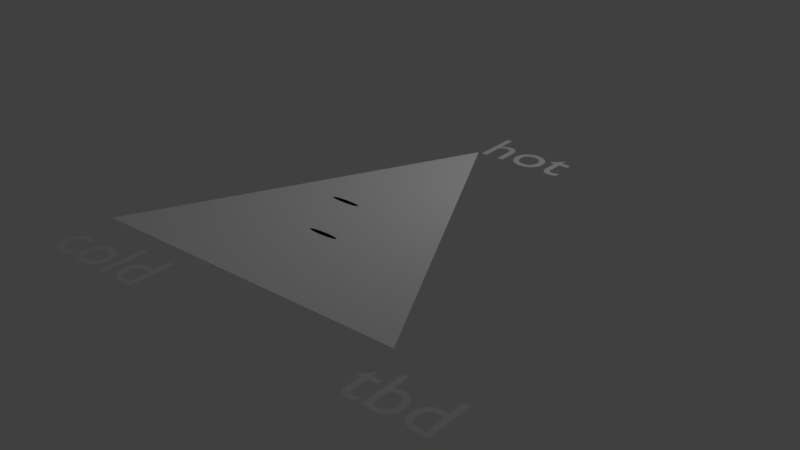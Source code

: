 # Source: oop.blend  (saved by Blender 2.79.0; exported with 4.5.12 LTS)
import bpy
from mathutils import Matrix  # noqa: F401  (used for matrix-valued properties, if any)

bpy.ops.wm.read_factory_settings(use_empty=True)
scene = bpy.context.scene
scene.name = 'Scene'

# ---- collections
col_collection_10 = bpy.data.collections.new('Collection 10'); scene.collection.children.link(col_collection_10)

# ---- materials (node trees are filled in below, after node groups)
mat_some_013 = bpy.data.materials.new('some.013')
mat_some_013.alpha_threshold = 0.0
mat_some_013.use_transparent_shadow = False
mat_some_013.diffuse_color = (0.3895, 0.7267, 0.4282, 1.0)
mat_some_013.roughness = 0.5
mat_some_012 = bpy.data.materials.new('some.012')
mat_some_012.alpha_threshold = 0.0
mat_some_012.use_transparent_shadow = False
mat_some_012.diffuse_color = (0.2351, 0.7343, 0.001877, 1.0)
mat_some_012.roughness = 0.5
mat_kernel_color_006 = bpy.data.materials.new('kernel_color.006')
mat_kernel_color_006.alpha_threshold = 0.0
mat_kernel_color_006.use_transparent_shadow = False
mat_kernel_color_006.diffuse_color = (1.0, 1.0, 1.0, 1.0)
mat_kernel_color_006.roughness = 0.5

# ---- material node trees

# ---- world
world_world = bpy.data.worlds.new('World'); scene.world = world_world
world_world.color = (0.05088, 0.05088, 0.05088)
world_world.use_sun_shadow = False
world_world.sun_shadow_jitter_overblur = 0.0
world_world.cycles.sampling_method = 'MANUAL'

# ---- cameras
cam_cam_006 = bpy.data.cameras.new('cam.006')
cam_cam_006.clip_end = 100.0
cam_cam_006.lens = 10.0
cam_cam_006.sensor_width = 32.0
cam_cam_006.sensor_height = 18.0
cam_cam_006.dof.focus_distance = 0.0
cam_cam_006.dof.aperture_fstop = 128.0
cam_cam_006.dof.aperture_blades = 6

# ---- lights
light_lampa_006 = bpy.data.lights.new('lampa.006', 'POINT')
light_lampa_006.transmission_factor = 0.0
light_lampa_006.energy = 100.0
light_lampa_006.shadow_buffer_clip_start = 0.5
light_lampa_006.shadow_soft_size = 0.1
light_lampa_006.shadow_maximum_resolution = 0.006
light_lampa_006.use_absolute_resolution = True

# ---- meshes
me_culture_2mesh_005 = bpy.data.meshes.new('culture_2Mesh.005')
me_culture_2mesh_005.from_pydata([(0.0, 0.0, 0.0), (0.0, 0.2, 0.0), (-0.03902, 0.1962, 0.0), (-0.07654, 0.1848, 0.0), (-0.1111, 0.1663, 0.0), (-0.1414, 0.1414, 0.0), (-0.1663, 0.1111, 0.0), (-0.1848, 0.07654, 0.0), (-0.1962, 0.03902, 0.0), (-0.2, 1.51e-08, 0.0), (-0.1962, -0.03902, 0.0), (-0.1848, -0.07654, 0.0), (-0.1663, -0.1111, 0.0), (-0.1414, -0.1414, 0.0), (-0.1111, -0.1663, 0.0), (-0.07654, -0.1848, 0.0), (-0.03902, -0.1962, 0.0), (6.517e-08, -0.2, 0.0), (0.03902, -0.1962, 0.0), (0.07654, -0.1848, 0.0), (0.1111, -0.1663, 0.0), (0.1414, -0.1414, 0.0), (0.1663, -0.1111, 0.0), (0.1848, -0.07654, 0.0), (0.1962, -0.03902, 0.0), (0.2, 1.931e-07, 0.0), (0.1962, 0.03902, 0.0), (0.1848, 0.07654, 0.0), (0.1663, 0.1111, 0.0), (0.1414, 0.1414, 0.0), (0.1111, 0.1663, 0.0), (0.07654, 0.1848, 0.0), (0.03902, 0.1962, 0.0)], [], [(0, 1, 2), (0, 2, 3), (0, 3, 4), (0, 4, 5), (0, 5, 6), (0, 6, 7), (0, 7, 8), (0, 8, 9), (0, 9, 10), (0, 10, 11), (0, 11, 12), (0, 12, 13), (0, 13, 14), (0, 14, 15), (0, 15, 16), (0, 16, 17), (0, 17, 18), (0, 18, 19), (0, 19, 20), (0, 20, 21), (0, 21, 22), (0, 22, 23), (0, 23, 24), (0, 24, 25), (0, 25, 26), (0, 26, 27), (0, 27, 28), (0, 28, 29), (0, 29, 30), (0, 30, 31), (0, 31, 32), (0, 32, 1)])
me_culture_2mesh_005.materials.append(mat_some_013)
me_culture_2mesh_005.use_remesh_preserve_volume = False
me_culture_2mesh_005.use_remesh_preserve_attributes = False
me_culture_2mesh_005.use_mirror_vertex_groups = False
me_culture_2mesh_005.update()
me_culture_1mesh_005 = bpy.data.meshes.new('culture_1Mesh.005')
me_culture_1mesh_005.from_pydata([(0.0, 0.0, 0.0), (0.0, 0.2, 0.0), (-0.03902, 0.1962, 0.0), (-0.07654, 0.1848, 0.0), (-0.1111, 0.1663, 0.0), (-0.1414, 0.1414, 0.0), (-0.1663, 0.1111, 0.0), (-0.1848, 0.07654, 0.0), (-0.1962, 0.03902, 0.0), (-0.2, 1.51e-08, 0.0), (-0.1962, -0.03902, 0.0), (-0.1848, -0.07654, 0.0), (-0.1663, -0.1111, 0.0), (-0.1414, -0.1414, 0.0), (-0.1111, -0.1663, 0.0), (-0.07654, -0.1848, 0.0), (-0.03902, -0.1962, 0.0), (6.517e-08, -0.2, 0.0), (0.03902, -0.1962, 0.0), (0.07654, -0.1848, 0.0), (0.1111, -0.1663, 0.0), (0.1414, -0.1414, 0.0), (0.1663, -0.1111, 0.0), (0.1848, -0.07654, 0.0), (0.1962, -0.03902, 0.0), (0.2, 1.931e-07, 0.0), (0.1962, 0.03902, 0.0), (0.1848, 0.07654, 0.0), (0.1663, 0.1111, 0.0), (0.1414, 0.1414, 0.0), (0.1111, 0.1663, 0.0), (0.07654, 0.1848, 0.0), (0.03902, 0.1962, 0.0)], [], [(0, 1, 2), (0, 2, 3), (0, 3, 4), (0, 4, 5), (0, 5, 6), (0, 6, 7), (0, 7, 8), (0, 8, 9), (0, 9, 10), (0, 10, 11), (0, 11, 12), (0, 12, 13), (0, 13, 14), (0, 14, 15), (0, 15, 16), (0, 16, 17), (0, 17, 18), (0, 18, 19), (0, 19, 20), (0, 20, 21), (0, 21, 22), (0, 22, 23), (0, 23, 24), (0, 24, 25), (0, 25, 26), (0, 26, 27), (0, 27, 28), (0, 28, 29), (0, 29, 30), (0, 30, 31), (0, 31, 32), (0, 32, 1)])
me_culture_1mesh_005.materials.append(mat_some_012)
me_culture_1mesh_005.use_remesh_preserve_volume = False
me_culture_1mesh_005.use_remesh_preserve_attributes = False
me_culture_1mesh_005.use_mirror_vertex_groups = False
me_culture_1mesh_005.update()
me_kernelmesh = bpy.data.meshes.new('kernelMesh')
me_kernelmesh.from_pydata([(0.0, 0.0, 0.0), (5.0, 0.0, 0.0), (2.5, 5.0, 0.0)], [], [(0, 1, 2)])
me_kernelmesh.materials.append(mat_kernel_color_006)
me_kernelmesh.use_remesh_preserve_volume = False
me_kernelmesh.use_remesh_preserve_attributes = False
me_kernelmesh.use_mirror_vertex_groups = False
me_kernelmesh.update()

# ---- curves / text
txt_text_017 = bpy.data.curves.new('Text.017', 'FONT')
txt_text_017.dimensions = '2D'
txt_text_017.body = 'tbd'
txt_text_017.use_path_clamp = True
txt_text_017.bevel_resolution = 0
txt_text_016 = bpy.data.curves.new('Text.016', 'FONT')
txt_text_016.dimensions = '2D'
txt_text_016.body = 'hot'
txt_text_016.use_path_clamp = True
txt_text_016.bevel_resolution = 0
txt_text_015 = bpy.data.curves.new('Text.015', 'FONT')
txt_text_015.dimensions = '2D'
txt_text_015.body = 'cold'
txt_text_015.use_path_clamp = True
txt_text_015.bevel_resolution = 0

# ---- objects
ob_text_002 = bpy.data.objects.new('Text.002', txt_text_017)
ob_text_001 = bpy.data.objects.new('Text.001', txt_text_016)
ob_text = bpy.data.objects.new('Text', txt_text_015)
ob_culture_2 = bpy.data.objects.new('culture_2', me_culture_2mesh_005)
ob_culture_1 = bpy.data.objects.new('culture_1', me_culture_1mesh_005)
ob_kernel = bpy.data.objects.new('kernel', me_kernelmesh)
ob_kamerka = bpy.data.objects.new('Kamerka', cam_cam_006)
ob_lampika = bpy.data.objects.new('Lampika', light_lampa_006)

# ---- transforms, parenting, visibility, modifiers, constraints
ob_text_002.location = (5.0, -1.0, 0.0)
ob_text_002.lineart.crease_threshold = 0.0
ob_text_001.location = (2.5, 5.0, 0.0)
ob_text_001.lineart.crease_threshold = 0.0
ob_text.location = (0.0, -1.0, 0.0)
ob_text.lineart.crease_threshold = 0.0
ob_culture_2.location = (2.094, 2.405, 0.0)
ob_culture_2.scale = (1.2, 0.2, 0.0)
ob_culture_2.show_name = True
ob_culture_2.lineart.crease_threshold = 0.0
ob_culture_1.location = (2.52, 1.495, 0.0)
ob_culture_1.scale = (1.2, 0.2, 0.0)
ob_culture_1.show_name = True
ob_culture_1.lineart.crease_threshold = 0.0
ob_kernel.location = (0.0, 0.0, 0.0)
ob_kernel.show_name = True
ob_kernel.lineart.crease_threshold = 0.0
ob_kamerka.location = (2.0, 3.0, 3.5)
ob_kamerka.lineart.crease_threshold = 0.0
ob_lampika.location = (4.0, 5.0, 4.5)
ob_lampika.lineart.crease_threshold = 0.0

# ---- collection membership
col_collection_10.objects.link(ob_text_002)
col_collection_10.objects.link(ob_text_001)
col_collection_10.objects.link(ob_text)
col_collection_10.objects.link(ob_culture_2)
col_collection_10.objects.link(ob_culture_1)
col_collection_10.objects.link(ob_kernel)
col_collection_10.objects.link(ob_kamerka)
col_collection_10.objects.link(ob_lampika)

# ---- scene / render settings (as saved in the file)
scene.frame_start = 1; scene.frame_end = 250; scene.frame_set(79200)
scene.render.engine = 'BLENDER_EEVEE_NEXT'
scene.render.resolution_percentage = 50
scene.render.dither_intensity = 0.0
scene.cycles.use_denoising = False
scene.cycles.samples = 128
scene.cycles.sampling_pattern = 'TABULATED_SOBOL'
scene.cycles.use_adaptive_sampling = False
scene.cycles.use_light_tree = False
scene.cycles.blur_glossy = 0.0
scene.cycles.sample_clamp_indirect = 0.0
scene.view_settings.view_transform = 'Standard'
bpy.context.view_layer.update()

# ---- added for rendering (the .blend has no active camera): camera
cam_auto = bpy.data.cameras.new('AutoCamera')
cam_auto.lens = 50.0
cam_auto.sensor_width = 36.0
cam_auto.clip_end = 1000.0
ob_auto_camera = bpy.data.objects.new('AutoCamera', cam_auto)
scene.collection.objects.link(ob_auto_camera)
ob_auto_camera.location = (11.6348, -7.85491, 6.79427)
ob_auto_camera.rotation_euler = (1.09748, -7.21219e-08, 0.694738)
scene.camera = ob_auto_camera
bpy.context.view_layer.update()

